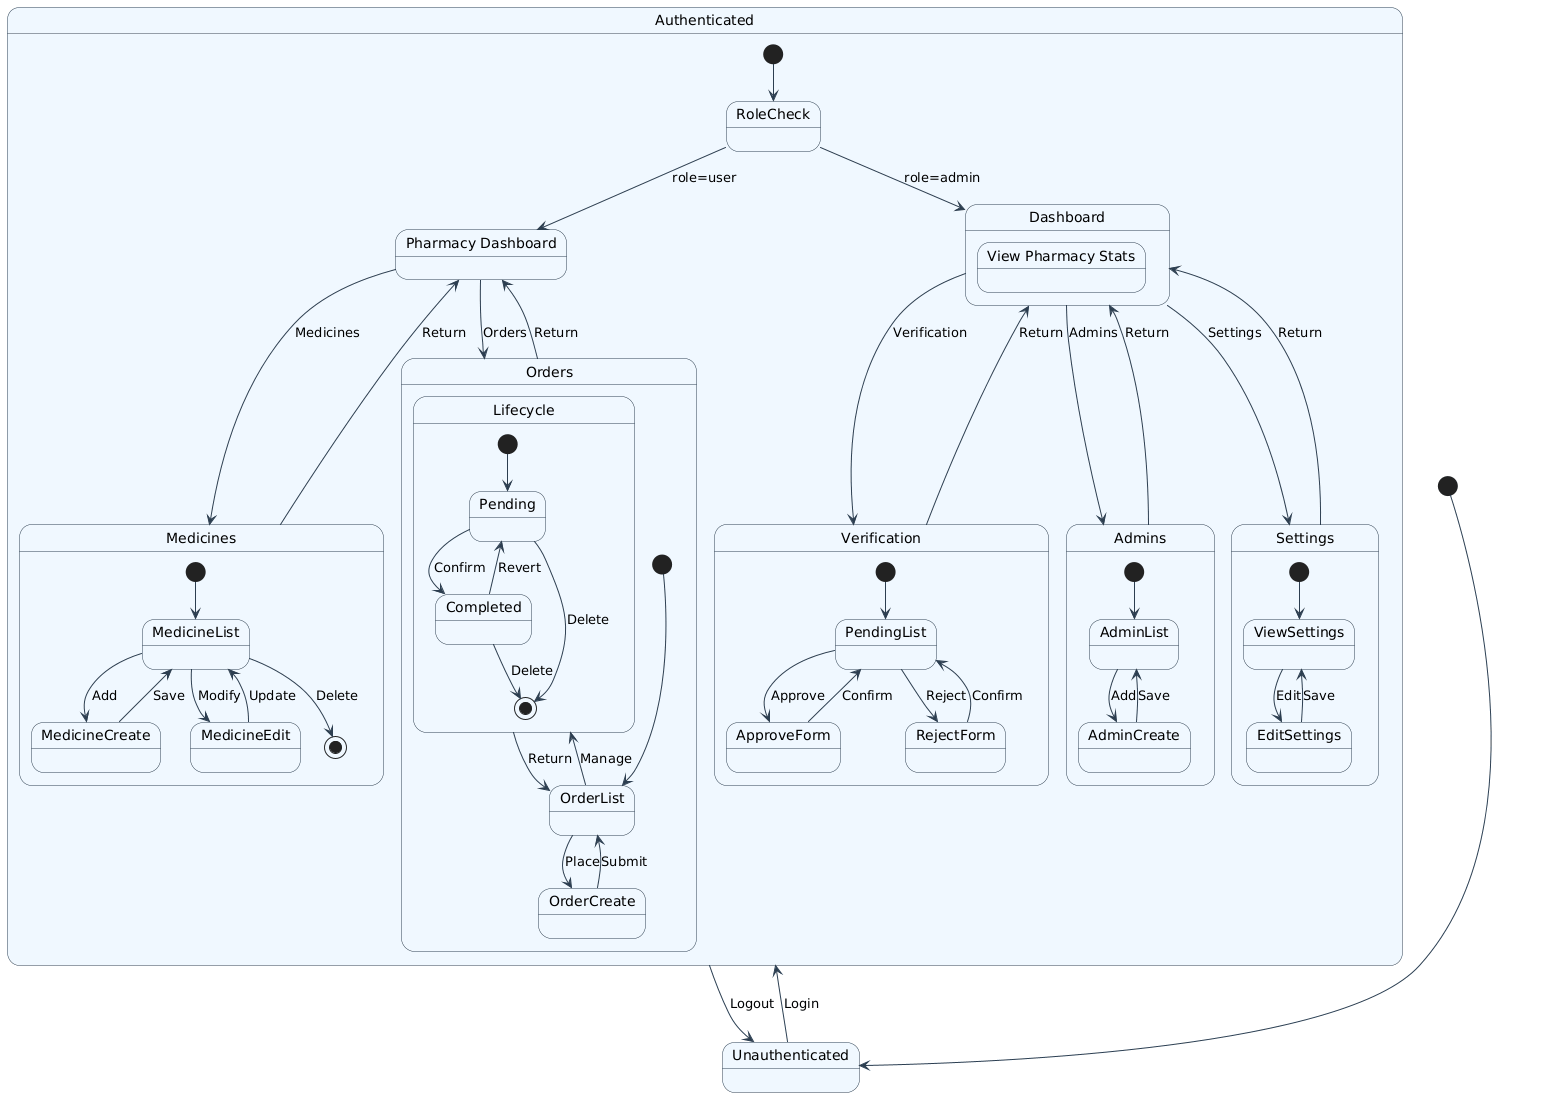

The diagram above was rendered by PlantUML. Its source (embedded in the PNG):
@startuml
skinparam state {
    BackgroundColor #F0F8FF
    BorderColor #2C3E50
    ArrowColor #2C3E50
    linetype ortho
}
top to bottom direction

' ========== AUTH ==========
[*] --> Unauthenticated
Unauthenticated --> Authenticated : Login
Authenticated --> Unauthenticated : Logout

state Authenticated {
    [*] --> RoleCheck
    RoleCheck --> PharmDashboard : role=user
    RoleCheck --> AdminDashboard : role=admin

    ' ===== PHARMACY DASHBOARD =====
    state "Pharmacy Dashboard" as PharmDashboard

    ' ===== MEDICINES =====
    state "Medicines" as MedMgmt {
        [*] --> MedicineList
        MedicineList --> MedicineCreate : Add
        MedicineCreate --> MedicineList : Save
        MedicineList --> MedicineEdit : Modify
        MedicineEdit --> MedicineList : Update
        MedicineList --> [*] : Delete
    }

    ' ===== ORDERS =====
    state "Orders" as OrderMgmt {
        [*] --> OrderList
        OrderList --> OrderCreate : Place
        OrderCreate --> OrderList : Submit

        state "Lifecycle" as OrderCycle {
            [*] --> Pending
            Pending --> Completed : Confirm
            Completed --> Pending : Revert
            Pending --> [*] : Delete
            Completed --> [*] : Delete
        }

        OrderList --> OrderCycle : Manage
        OrderCycle --> OrderList : Return
    }

    ' ===== ADMIN DASHBOARD =====
    state "Dashboard" as AdminDashboard {
        state "View Pharmacy Stats" as AdminStats
    }

    ' ===== VERIFICATION =====
    state "Verification" as AdminVerify {
        [*] --> PendingList
        PendingList --> ApproveForm : Approve
        PendingList --> RejectForm : Reject
        ApproveForm --> PendingList : Confirm
        RejectForm --> PendingList : Confirm
    }

    ' ===== ADMINS =====
    state "Admins" as AdminMgmt {
        [*] --> AdminList
        AdminList --> AdminCreate : Add
        AdminCreate --> AdminList : Save
    }

    ' ===== SETTINGS =====
    state "Settings" as SettingMgmt {
        [*] --> ViewSettings
        ViewSettings --> EditSettings : Edit
        EditSettings --> ViewSettings : Save
    }

    ' ===== PHARMACY NAVIGATION =====
    PharmDashboard --> MedMgmt : Medicines
    PharmDashboard --> OrderMgmt : Orders
    MedMgmt --> PharmDashboard : Return
    OrderMgmt --> PharmDashboard : Return

    ' ===== ADMIN NAVIGATION =====
    AdminDashboard --> AdminVerify : Verification
    AdminDashboard --> AdminMgmt : Admins
    AdminDashboard --> SettingMgmt : Settings
    AdminVerify --> AdminDashboard : Return
    AdminMgmt --> AdminDashboard : Return
    SettingMgmt --> AdminDashboard : Return
}
@enduml